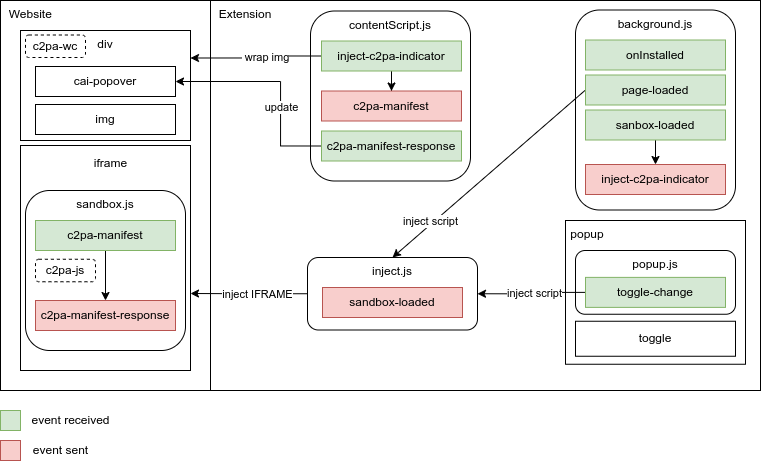

The diagram above was exported from draw.io. Its source (the exported page's mxGraphModel, read from the mxfile embedded in the PNG):
<mxGraphModel dx="1713" dy="879" grid="1" gridSize="10" guides="1" tooltips="1" connect="1" arrows="1" fold="1" page="1" pageScale="1" pageWidth="827" pageHeight="1169" math="0" shadow="0">
  <root>
    <mxCell id="0" />
    <mxCell id="1" parent="0" />
    <mxCell id="2" value="&amp;nbsp; Extension" style="rounded=0;whiteSpace=wrap;html=1;verticalAlign=top;align=left;" vertex="1" parent="1">
      <mxGeometry x="-270" y="160" width="550" height="390" as="geometry" />
    </mxCell>
    <mxCell id="3" value="&amp;nbsp; Website" style="rounded=0;whiteSpace=wrap;html=1;verticalAlign=top;align=left;" vertex="1" parent="1">
      <mxGeometry x="-480" y="160" width="210" height="390" as="geometry" />
    </mxCell>
    <mxCell id="4" value="" style="rounded=0;whiteSpace=wrap;html=1;" vertex="1" parent="1">
      <mxGeometry x="-460" y="305" width="170" height="225" as="geometry" />
    </mxCell>
    <mxCell id="5" value="&amp;nbsp;popup" style="rounded=0;whiteSpace=wrap;html=1;verticalAlign=top;align=left;" vertex="1" parent="1">
      <mxGeometry x="85" y="380" width="180" height="143.75" as="geometry" />
    </mxCell>
    <mxCell id="6" value="contentScript.js" style="rounded=1;whiteSpace=wrap;html=1;verticalAlign=top;" vertex="1" parent="1">
      <mxGeometry x="-170" y="170.5" width="160" height="170" as="geometry" />
    </mxCell>
    <mxCell id="7" value="background.js" style="rounded=1;whiteSpace=wrap;html=1;verticalAlign=top;" vertex="1" parent="1">
      <mxGeometry x="95" y="169.5" width="160" height="200" as="geometry" />
    </mxCell>
    <mxCell id="8" style="edgeStyle=orthogonalEdgeStyle;rounded=0;orthogonalLoop=1;jettySize=auto;html=1;" edge="1" source="10" parent="1">
      <mxGeometry relative="1" as="geometry">
        <mxPoint x="-290" y="453" as="targetPoint" />
      </mxGeometry>
    </mxCell>
    <mxCell id="9" value="inject IFRAME" style="edgeLabel;html=1;align=center;verticalAlign=middle;resizable=0;points=[];" vertex="1" connectable="0" parent="8">
      <mxGeometry x="0.0176" y="4" relative="1" as="geometry">
        <mxPoint x="10" y="-4" as="offset" />
      </mxGeometry>
    </mxCell>
    <mxCell id="10" value="inject.js" style="rounded=1;whiteSpace=wrap;html=1;verticalAlign=top;" vertex="1" parent="1">
      <mxGeometry x="-173" y="417" width="170" height="72.5" as="geometry" />
    </mxCell>
    <mxCell id="11" value="popup.js" style="rounded=1;whiteSpace=wrap;html=1;verticalAlign=top;" vertex="1" parent="1">
      <mxGeometry x="95" y="410" width="160" height="63.75" as="geometry" />
    </mxCell>
    <mxCell id="12" value="sandbox.js" style="rounded=1;whiteSpace=wrap;html=1;verticalAlign=top;" vertex="1" parent="1">
      <mxGeometry x="-455" y="350" width="160" height="160" as="geometry" />
    </mxCell>
    <mxCell id="13" value="c2pa-js" style="rounded=1;whiteSpace=wrap;html=1;dashed=1;" vertex="1" parent="1">
      <mxGeometry x="-445" y="418.75" width="60" height="22.5" as="geometry" />
    </mxCell>
    <mxCell id="14" style="rounded=0;orthogonalLoop=1;jettySize=auto;html=1;entryX=0.5;entryY=0;entryDx=0;entryDy=0;exitX=0;exitY=0.5;exitDx=0;exitDy=0;" edge="1" source="30" target="10" parent="1">
      <mxGeometry relative="1" as="geometry">
        <mxPoint x="85" y="630" as="sourcePoint" />
        <mxPoint x="-120" y="872.4999999999998" as="targetPoint" />
      </mxGeometry>
    </mxCell>
    <mxCell id="15" value="inject script" style="edgeLabel;html=1;align=center;verticalAlign=middle;resizable=0;points=[];" vertex="1" connectable="0" parent="14">
      <mxGeometry x="-0.4829" y="-1" relative="1" as="geometry">
        <mxPoint x="-105" y="88" as="offset" />
      </mxGeometry>
    </mxCell>
    <mxCell id="16" style="edgeStyle=orthogonalEdgeStyle;rounded=0;orthogonalLoop=1;jettySize=auto;html=1;entryX=1;entryY=0.25;entryDx=0;entryDy=0;exitX=0;exitY=0.5;exitDx=0;exitDy=0;" edge="1" source="27" target="18" parent="1">
      <mxGeometry relative="1" as="geometry">
        <mxPoint x="-155" y="135" as="sourcePoint" />
      </mxGeometry>
    </mxCell>
    <mxCell id="17" value="&amp;nbsp;wrap img" style="edgeLabel;html=1;align=center;verticalAlign=middle;resizable=0;points=[];" vertex="1" connectable="0" parent="16">
      <mxGeometry x="-0.1443" y="1" relative="1" as="geometry">
        <mxPoint as="offset" />
      </mxGeometry>
    </mxCell>
    <mxCell id="18" value="div" style="rounded=0;whiteSpace=wrap;html=1;verticalAlign=top;" vertex="1" parent="1">
      <mxGeometry x="-460" y="190" width="170" height="110" as="geometry" />
    </mxCell>
    <mxCell id="19" value="img" style="rounded=0;whiteSpace=wrap;html=1;" vertex="1" parent="1">
      <mxGeometry x="-445" y="264" width="140" height="30" as="geometry" />
    </mxCell>
    <mxCell id="20" value="cai-popover" style="rounded=0;whiteSpace=wrap;html=1;" vertex="1" parent="1">
      <mxGeometry x="-445" y="226" width="140" height="30" as="geometry" />
    </mxCell>
    <mxCell id="21" style="edgeStyle=orthogonalEdgeStyle;rounded=0;orthogonalLoop=1;jettySize=auto;html=1;entryX=1;entryY=0.5;entryDx=0;entryDy=0;exitX=0;exitY=0.5;exitDx=0;exitDy=0;" edge="1" source="25" target="20" parent="1">
      <mxGeometry relative="1" as="geometry">
        <mxPoint x="-160" y="54.9473684210526" as="sourcePoint" />
        <Array as="points">
          <mxPoint x="-200" y="305" />
          <mxPoint x="-200" y="241" />
        </Array>
      </mxGeometry>
    </mxCell>
    <mxCell id="22" value="update" style="edgeLabel;html=1;align=center;verticalAlign=middle;resizable=0;points=[];" vertex="1" connectable="0" parent="21">
      <mxGeometry x="-0.2125" y="-1" relative="1" as="geometry">
        <mxPoint x="-1" y="2" as="offset" />
      </mxGeometry>
    </mxCell>
    <mxCell id="23" style="rounded=0;orthogonalLoop=1;jettySize=auto;html=1;entryX=1;entryY=0.5;entryDx=0;entryDy=0;exitX=0;exitY=0.5;exitDx=0;exitDy=0;edgeStyle=orthogonalEdgeStyle;" edge="1" source="34" target="10" parent="1">
      <mxGeometry relative="1" as="geometry">
        <mxPoint x="-10" y="480" as="sourcePoint" />
      </mxGeometry>
    </mxCell>
    <mxCell id="24" value="inject script" style="edgeLabel;html=1;align=center;verticalAlign=middle;resizable=0;points=[];" vertex="1" connectable="0" parent="23">
      <mxGeometry x="-0.0149" y="2" relative="1" as="geometry">
        <mxPoint as="offset" />
      </mxGeometry>
    </mxCell>
    <mxCell id="25" value="c2pa-manifest-response" style="text;html=1;strokeColor=#82b366;fillColor=#d5e8d4;align=center;verticalAlign=middle;whiteSpace=wrap;rounded=0;labelBorderColor=none;labelBackgroundColor=none;" vertex="1" parent="1">
      <mxGeometry x="-159" y="290.5" width="140" height="30" as="geometry" />
    </mxCell>
    <mxCell id="26" style="edgeStyle=orthogonalEdgeStyle;rounded=0;orthogonalLoop=1;jettySize=auto;html=1;" edge="1" source="27" target="28" parent="1">
      <mxGeometry relative="1" as="geometry" />
    </mxCell>
    <mxCell id="27" value="inject-c2pa-indicator" style="text;html=1;strokeColor=#82b366;fillColor=#d5e8d4;align=center;verticalAlign=middle;whiteSpace=wrap;rounded=0;labelBorderColor=none;labelBackgroundColor=none;" vertex="1" parent="1">
      <mxGeometry x="-159" y="200.5" width="140" height="30" as="geometry" />
    </mxCell>
    <mxCell id="28" value="c2pa-manifest" style="text;html=1;strokeColor=#b85450;fillColor=#f8cecc;align=center;verticalAlign=middle;whiteSpace=wrap;rounded=0;labelBorderColor=none;labelBackgroundColor=none;" vertex="1" parent="1">
      <mxGeometry x="-159" y="250.5" width="140" height="30" as="geometry" />
    </mxCell>
    <mxCell id="29" value="onInstalled" style="text;html=1;strokeColor=#82b366;fillColor=#d5e8d4;align=center;verticalAlign=middle;whiteSpace=wrap;rounded=0;labelBorderColor=none;labelBackgroundColor=none;" vertex="1" parent="1">
      <mxGeometry x="105" y="199.5" width="140" height="30" as="geometry" />
    </mxCell>
    <mxCell id="30" value="page-loaded" style="text;html=1;strokeColor=#82b366;fillColor=#d5e8d4;align=center;verticalAlign=middle;whiteSpace=wrap;rounded=0;labelBorderColor=none;labelBackgroundColor=none;" vertex="1" parent="1">
      <mxGeometry x="105" y="234.5" width="140" height="30" as="geometry" />
    </mxCell>
    <mxCell id="31" style="edgeStyle=orthogonalEdgeStyle;rounded=0;orthogonalLoop=1;jettySize=auto;html=1;entryX=0.5;entryY=0;entryDx=0;entryDy=0;" edge="1" source="32" target="33" parent="1">
      <mxGeometry relative="1" as="geometry" />
    </mxCell>
    <mxCell id="32" value="sanbox-loaded" style="text;html=1;strokeColor=#82b366;fillColor=#d5e8d4;align=center;verticalAlign=middle;whiteSpace=wrap;rounded=0;labelBorderColor=none;labelBackgroundColor=none;" vertex="1" parent="1">
      <mxGeometry x="105" y="269.5" width="140" height="30" as="geometry" />
    </mxCell>
    <mxCell id="33" value="inject-c2pa-indicator" style="text;html=1;strokeColor=#b85450;fillColor=#f8cecc;align=center;verticalAlign=middle;whiteSpace=wrap;rounded=0;labelBorderColor=none;labelBackgroundColor=none;" vertex="1" parent="1">
      <mxGeometry x="105" y="324" width="140" height="30" as="geometry" />
    </mxCell>
    <mxCell id="34" value="toggle-change" style="text;html=1;strokeColor=#82b366;fillColor=#d5e8d4;align=center;verticalAlign=middle;whiteSpace=wrap;rounded=0;labelBorderColor=none;labelBackgroundColor=none;" vertex="1" parent="1">
      <mxGeometry x="105" y="436.88000000000005" width="140" height="30" as="geometry" />
    </mxCell>
    <mxCell id="35" value="toggle" style="rounded=0;whiteSpace=wrap;html=1;" vertex="1" parent="1">
      <mxGeometry x="95" y="480.75000000000006" width="160" height="35" as="geometry" />
    </mxCell>
    <mxCell id="36" value="iframe" style="text;html=1;align=center;verticalAlign=middle;resizable=0;points=[];autosize=1;strokeColor=none;fillColor=none;" vertex="1" parent="1">
      <mxGeometry x="-400" y="307.5" width="60" height="30" as="geometry" />
    </mxCell>
    <mxCell id="37" value="c2pa-manifest-response" style="text;html=1;strokeColor=#b85450;fillColor=#f8cecc;align=center;verticalAlign=middle;whiteSpace=wrap;rounded=0;labelBorderColor=none;labelBackgroundColor=none;" vertex="1" parent="1">
      <mxGeometry x="-445" y="460" width="140" height="30" as="geometry" />
    </mxCell>
    <mxCell id="38" style="edgeStyle=orthogonalEdgeStyle;rounded=0;orthogonalLoop=1;jettySize=auto;html=1;" edge="1" source="39" target="37" parent="1">
      <mxGeometry relative="1" as="geometry" />
    </mxCell>
    <mxCell id="39" value="c2pa-manifest" style="text;html=1;strokeColor=#82b366;fillColor=#d5e8d4;align=center;verticalAlign=middle;whiteSpace=wrap;rounded=0;labelBorderColor=none;labelBackgroundColor=none;" vertex="1" parent="1">
      <mxGeometry x="-445" y="380" width="140" height="30" as="geometry" />
    </mxCell>
    <mxCell id="40" value="c2pa-wc" style="rounded=1;whiteSpace=wrap;html=1;dashed=1;" vertex="1" parent="1">
      <mxGeometry x="-455" y="194.5" width="60" height="22.5" as="geometry" />
    </mxCell>
    <mxCell id="41" value="sandbox-loaded" style="text;html=1;strokeColor=#b85450;fillColor=#f8cecc;align=center;verticalAlign=middle;whiteSpace=wrap;rounded=0;labelBorderColor=none;labelBackgroundColor=none;" vertex="1" parent="1">
      <mxGeometry x="-158" y="447" width="140" height="30" as="geometry" />
    </mxCell>
    <mxCell id="42" value="" style="text;html=1;strokeColor=#82b366;fillColor=#d5e8d4;align=center;verticalAlign=middle;whiteSpace=wrap;rounded=0;labelBorderColor=none;labelBackgroundColor=none;" vertex="1" parent="1">
      <mxGeometry x="-480" y="570" width="20" height="20" as="geometry" />
    </mxCell>
    <mxCell id="43" value="" style="text;html=1;strokeColor=#b85450;fillColor=#f8cecc;align=center;verticalAlign=middle;whiteSpace=wrap;rounded=0;labelBorderColor=none;labelBackgroundColor=none;" vertex="1" parent="1">
      <mxGeometry x="-480" y="600" width="20" height="20" as="geometry" />
    </mxCell>
    <mxCell id="44" value="event received" style="text;html=1;align=center;verticalAlign=middle;resizable=0;points=[];autosize=1;strokeColor=none;fillColor=none;" vertex="1" parent="1">
      <mxGeometry x="-460" y="565" width="100" height="30" as="geometry" />
    </mxCell>
    <mxCell id="45" value="event sent" style="text;html=1;align=center;verticalAlign=middle;resizable=0;points=[];autosize=1;strokeColor=none;fillColor=none;" vertex="1" parent="1">
      <mxGeometry x="-460" y="595" width="80" height="30" as="geometry" />
    </mxCell>
  </root>
</mxGraphModel>